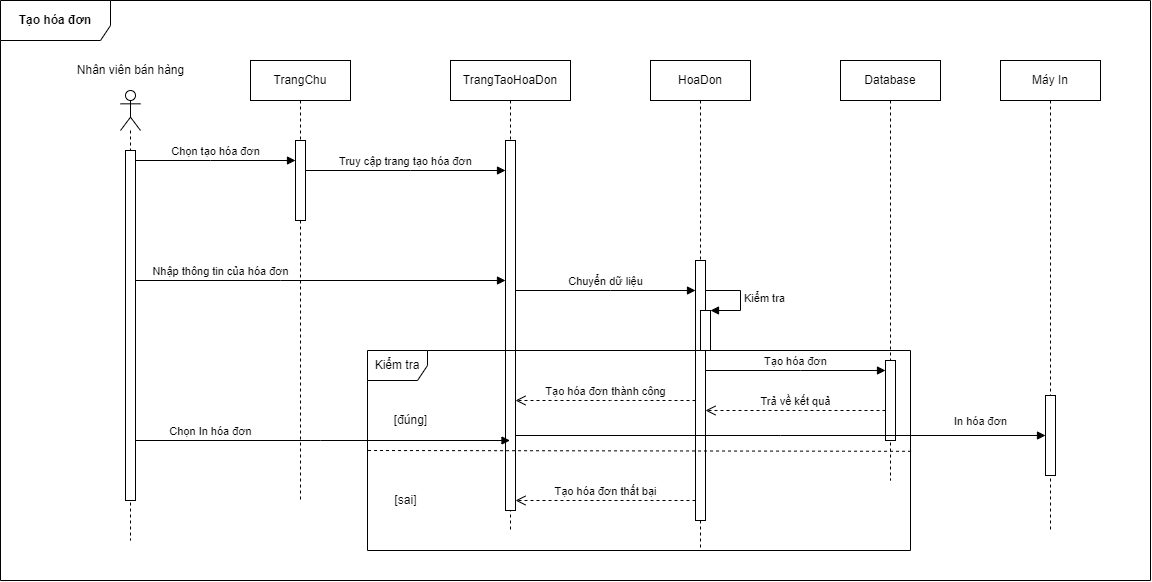

The diagram above was exported from draw.io. Its source (the exported page's mxGraphModel, read from the mxfile embedded in the PNG):
<mxGraphModel dx="2130" dy="1082" grid="1" gridSize="10" guides="1" tooltips="1" connect="1" arrows="1" fold="1" page="1" pageScale="1" pageWidth="1654" pageHeight="1169" math="0" shadow="0">
  <root>
    <mxCell id="0" />
    <mxCell id="1" parent="0" />
    <mxCell id="2LUNEmgcDprAeXVlWi17-1" value="" style="shape=umlLifeline;participant=umlActor;perimeter=lifelinePerimeter;whiteSpace=wrap;html=1;container=1;collapsible=0;recursiveResize=0;verticalAlign=top;spacingTop=36;outlineConnect=0;" vertex="1" parent="1">
      <mxGeometry x="390" y="240" width="20" height="450" as="geometry" />
    </mxCell>
    <mxCell id="2LUNEmgcDprAeXVlWi17-2" value="" style="html=1;points=[];perimeter=orthogonalPerimeter;" vertex="1" parent="2LUNEmgcDprAeXVlWi17-1">
      <mxGeometry x="5" y="60" width="10" height="350" as="geometry" />
    </mxCell>
    <mxCell id="2LUNEmgcDprAeXVlWi17-3" value="Nhân viên bán hàng" style="text;html=1;align=center;verticalAlign=middle;resizable=0;points=[];autosize=1;strokeColor=none;fillColor=none;" vertex="1" parent="1">
      <mxGeometry x="340" y="210" width="120" height="20" as="geometry" />
    </mxCell>
    <mxCell id="2LUNEmgcDprAeXVlWi17-4" value="Chọn tạo hóa đơn" style="html=1;verticalAlign=bottom;startArrow=oval;endArrow=block;startSize=0;rounded=0;" edge="1" parent="1" source="2LUNEmgcDprAeXVlWi17-2">
      <mxGeometry relative="1" as="geometry">
        <mxPoint x="540" y="400" as="sourcePoint" />
        <Array as="points">
          <mxPoint x="480" y="310" />
        </Array>
        <mxPoint x="565" y="310" as="targetPoint" />
      </mxGeometry>
    </mxCell>
    <mxCell id="2LUNEmgcDprAeXVlWi17-5" value="Truy cập trang tạo hóa đơn" style="html=1;verticalAlign=bottom;startArrow=oval;endArrow=block;startSize=0;rounded=0;" edge="1" parent="1" target="2LUNEmgcDprAeXVlWi17-14">
      <mxGeometry relative="1" as="geometry">
        <mxPoint x="575" y="320" as="sourcePoint" />
        <Array as="points">
          <mxPoint x="680" y="320" />
        </Array>
        <mxPoint x="780" y="320" as="targetPoint" />
      </mxGeometry>
    </mxCell>
    <mxCell id="2LUNEmgcDprAeXVlWi17-6" value="Nhập thông tin của hóa đơn" style="html=1;verticalAlign=bottom;startArrow=oval;startFill=1;endArrow=block;startSize=0;rounded=0;" edge="1" parent="1" source="2LUNEmgcDprAeXVlWi17-2" target="2LUNEmgcDprAeXVlWi17-14">
      <mxGeometry x="-0.5405" width="60" relative="1" as="geometry">
        <mxPoint x="600" y="440" as="sourcePoint" />
        <mxPoint x="780" y="430" as="targetPoint" />
        <Array as="points">
          <mxPoint x="550" y="430" />
        </Array>
        <mxPoint as="offset" />
      </mxGeometry>
    </mxCell>
    <mxCell id="2LUNEmgcDprAeXVlWi17-7" value="Chuyển dữ liệu" style="html=1;verticalAlign=bottom;startArrow=oval;endArrow=block;startSize=0;rounded=0;" edge="1" parent="1" source="2LUNEmgcDprAeXVlWi17-14" target="2LUNEmgcDprAeXVlWi17-16">
      <mxGeometry relative="1" as="geometry">
        <mxPoint x="790" y="440" as="sourcePoint" />
        <Array as="points">
          <mxPoint x="880" y="440" />
        </Array>
        <mxPoint x="955" y="440" as="targetPoint" />
      </mxGeometry>
    </mxCell>
    <mxCell id="2LUNEmgcDprAeXVlWi17-8" value="Database" style="shape=umlLifeline;perimeter=lifelinePerimeter;whiteSpace=wrap;html=1;container=1;collapsible=0;recursiveResize=0;outlineConnect=0;" vertex="1" parent="1">
      <mxGeometry x="1110" y="210" width="100" height="420" as="geometry" />
    </mxCell>
    <mxCell id="2LUNEmgcDprAeXVlWi17-9" value="" style="html=1;points=[];perimeter=orthogonalPerimeter;" vertex="1" parent="2LUNEmgcDprAeXVlWi17-8">
      <mxGeometry x="45" y="300" width="10" height="80" as="geometry" />
    </mxCell>
    <mxCell id="2LUNEmgcDprAeXVlWi17-10" value="&lt;b&gt;Tạo hóa đơn&lt;/b&gt;" style="shape=umlFrame;whiteSpace=wrap;html=1;width=110;height=40;" vertex="1" parent="1">
      <mxGeometry x="270" y="150" width="1150" height="580" as="geometry" />
    </mxCell>
    <mxCell id="2LUNEmgcDprAeXVlWi17-11" value="TrangChu" style="shape=umlLifeline;perimeter=lifelinePerimeter;whiteSpace=wrap;html=1;container=1;collapsible=0;recursiveResize=0;outlineConnect=0;" vertex="1" parent="1">
      <mxGeometry x="520" y="210" width="100" height="440" as="geometry" />
    </mxCell>
    <mxCell id="2LUNEmgcDprAeXVlWi17-12" value="" style="html=1;points=[];perimeter=orthogonalPerimeter;" vertex="1" parent="2LUNEmgcDprAeXVlWi17-11">
      <mxGeometry x="45" y="80" width="10" height="80" as="geometry" />
    </mxCell>
    <mxCell id="2LUNEmgcDprAeXVlWi17-13" value="TrangTaoHoaDon" style="shape=umlLifeline;perimeter=lifelinePerimeter;whiteSpace=wrap;html=1;container=1;collapsible=0;recursiveResize=0;outlineConnect=0;" vertex="1" parent="1">
      <mxGeometry x="720" y="210" width="120" height="470" as="geometry" />
    </mxCell>
    <mxCell id="2LUNEmgcDprAeXVlWi17-14" value="" style="html=1;points=[];perimeter=orthogonalPerimeter;" vertex="1" parent="2LUNEmgcDprAeXVlWi17-13">
      <mxGeometry x="55" y="80" width="10" height="370" as="geometry" />
    </mxCell>
    <mxCell id="2LUNEmgcDprAeXVlWi17-15" value="HoaDon" style="shape=umlLifeline;perimeter=lifelinePerimeter;whiteSpace=wrap;html=1;container=1;collapsible=0;recursiveResize=0;outlineConnect=0;" vertex="1" parent="1">
      <mxGeometry x="920" y="210" width="100" height="490" as="geometry" />
    </mxCell>
    <mxCell id="2LUNEmgcDprAeXVlWi17-16" value="" style="html=1;points=[];perimeter=orthogonalPerimeter;" vertex="1" parent="2LUNEmgcDprAeXVlWi17-15">
      <mxGeometry x="45" y="200" width="10" height="260" as="geometry" />
    </mxCell>
    <mxCell id="2LUNEmgcDprAeXVlWi17-17" value="" style="html=1;points=[];perimeter=orthogonalPerimeter;" vertex="1" parent="2LUNEmgcDprAeXVlWi17-15">
      <mxGeometry x="50" y="250" width="10" height="40" as="geometry" />
    </mxCell>
    <mxCell id="2LUNEmgcDprAeXVlWi17-18" value="Kiểm tra" style="edgeStyle=orthogonalEdgeStyle;html=1;align=left;spacingLeft=2;endArrow=block;rounded=0;entryX=1;entryY=0;" edge="1" parent="2LUNEmgcDprAeXVlWi17-15" source="2LUNEmgcDprAeXVlWi17-16" target="2LUNEmgcDprAeXVlWi17-17">
      <mxGeometry relative="1" as="geometry">
        <mxPoint x="60" y="230" as="sourcePoint" />
        <Array as="points">
          <mxPoint x="90" y="230" />
          <mxPoint x="90" y="250" />
        </Array>
      </mxGeometry>
    </mxCell>
    <mxCell id="2LUNEmgcDprAeXVlWi17-19" value="Kiểm tra" style="shape=umlFrame;whiteSpace=wrap;html=1;" vertex="1" parent="1">
      <mxGeometry x="637" y="500" width="543" height="200" as="geometry" />
    </mxCell>
    <mxCell id="2LUNEmgcDprAeXVlWi17-20" value="Tạo hóa đơn" style="html=1;verticalAlign=bottom;endArrow=block;rounded=0;" edge="1" parent="1" source="2LUNEmgcDprAeXVlWi17-16" target="2LUNEmgcDprAeXVlWi17-9">
      <mxGeometry width="80" relative="1" as="geometry">
        <mxPoint x="840" y="430" as="sourcePoint" />
        <mxPoint x="920" y="430" as="targetPoint" />
        <Array as="points">
          <mxPoint x="1070" y="520" />
        </Array>
      </mxGeometry>
    </mxCell>
    <mxCell id="2LUNEmgcDprAeXVlWi17-21" value="Trả về kết quả" style="html=1;verticalAlign=bottom;endArrow=open;dashed=1;endSize=8;rounded=0;" edge="1" parent="1" source="2LUNEmgcDprAeXVlWi17-9" target="2LUNEmgcDprAeXVlWi17-16">
      <mxGeometry relative="1" as="geometry">
        <mxPoint x="920" y="430" as="sourcePoint" />
        <mxPoint x="840" y="430" as="targetPoint" />
        <Array as="points">
          <mxPoint x="1070" y="560" />
        </Array>
      </mxGeometry>
    </mxCell>
    <mxCell id="2LUNEmgcDprAeXVlWi17-22" value="Tạo hóa đơn thành công" style="html=1;verticalAlign=bottom;endArrow=open;dashed=1;endSize=8;rounded=0;" edge="1" parent="1" source="2LUNEmgcDprAeXVlWi17-16" target="2LUNEmgcDprAeXVlWi17-14">
      <mxGeometry relative="1" as="geometry">
        <mxPoint x="920" y="430" as="sourcePoint" />
        <mxPoint x="840" y="430" as="targetPoint" />
        <Array as="points">
          <mxPoint x="880" y="550" />
        </Array>
      </mxGeometry>
    </mxCell>
    <mxCell id="2LUNEmgcDprAeXVlWi17-23" value="Tạo hóa đơn thất bại" style="html=1;verticalAlign=bottom;endArrow=open;dashed=1;endSize=8;rounded=0;" edge="1" parent="1" source="2LUNEmgcDprAeXVlWi17-16" target="2LUNEmgcDprAeXVlWi17-14">
      <mxGeometry relative="1" as="geometry">
        <mxPoint x="920" y="430" as="sourcePoint" />
        <mxPoint x="840" y="430" as="targetPoint" />
        <Array as="points">
          <mxPoint x="870" y="650" />
        </Array>
      </mxGeometry>
    </mxCell>
    <mxCell id="2LUNEmgcDprAeXVlWi17-24" value="" style="endArrow=none;dashed=1;html=1;rounded=0;entryX=1.005;entryY=0.504;entryDx=0;entryDy=0;entryPerimeter=0;exitX=0.001;exitY=0.5;exitDx=0;exitDy=0;exitPerimeter=0;" edge="1" parent="1" source="2LUNEmgcDprAeXVlWi17-19" target="2LUNEmgcDprAeXVlWi17-19">
      <mxGeometry width="50" height="50" relative="1" as="geometry">
        <mxPoint x="860" y="460" as="sourcePoint" />
        <mxPoint x="910" y="410" as="targetPoint" />
      </mxGeometry>
    </mxCell>
    <mxCell id="2LUNEmgcDprAeXVlWi17-25" value="[đúng]" style="text;html=1;align=center;verticalAlign=middle;resizable=0;points=[];autosize=1;strokeColor=none;fillColor=none;" vertex="1" parent="1">
      <mxGeometry x="655" y="560" width="50" height="20" as="geometry" />
    </mxCell>
    <mxCell id="2LUNEmgcDprAeXVlWi17-26" value="[sai]" style="text;html=1;align=center;verticalAlign=middle;resizable=0;points=[];autosize=1;strokeColor=none;fillColor=none;" vertex="1" parent="1">
      <mxGeometry x="655" y="640" width="40" height="20" as="geometry" />
    </mxCell>
    <mxCell id="2LUNEmgcDprAeXVlWi17-27" value="Chọn In hóa đơn" style="html=1;verticalAlign=bottom;endArrow=block;rounded=0;" edge="1" parent="1" source="2LUNEmgcDprAeXVlWi17-2" target="2LUNEmgcDprAeXVlWi17-13">
      <mxGeometry x="-0.5995" width="80" relative="1" as="geometry">
        <mxPoint x="530" y="460" as="sourcePoint" />
        <mxPoint x="680" y="475" as="targetPoint" />
        <Array as="points">
          <mxPoint x="590" y="590" />
        </Array>
        <mxPoint as="offset" />
      </mxGeometry>
    </mxCell>
    <mxCell id="2LUNEmgcDprAeXVlWi17-28" value="Máy In" style="shape=umlLifeline;perimeter=lifelinePerimeter;whiteSpace=wrap;html=1;container=1;collapsible=0;recursiveResize=0;outlineConnect=0;" vertex="1" parent="1">
      <mxGeometry x="1270" y="210" width="100" height="470" as="geometry" />
    </mxCell>
    <mxCell id="2LUNEmgcDprAeXVlWi17-29" value="" style="html=1;points=[];perimeter=orthogonalPerimeter;" vertex="1" parent="2LUNEmgcDprAeXVlWi17-28">
      <mxGeometry x="45" y="335" width="10" height="80" as="geometry" />
    </mxCell>
    <mxCell id="2LUNEmgcDprAeXVlWi17-30" value="In hóa đơn" style="html=1;verticalAlign=bottom;endArrow=block;rounded=0;" edge="1" parent="1" source="2LUNEmgcDprAeXVlWi17-14" target="2LUNEmgcDprAeXVlWi17-29">
      <mxGeometry x="0.7547" y="5" width="80" relative="1" as="geometry">
        <mxPoint x="1052.4706313189338" y="420" as="sourcePoint" />
        <mxPoint x="1160" y="460" as="targetPoint" />
        <Array as="points">
          <mxPoint x="1050" y="585" />
        </Array>
        <mxPoint as="offset" />
      </mxGeometry>
    </mxCell>
  </root>
</mxGraphModel>